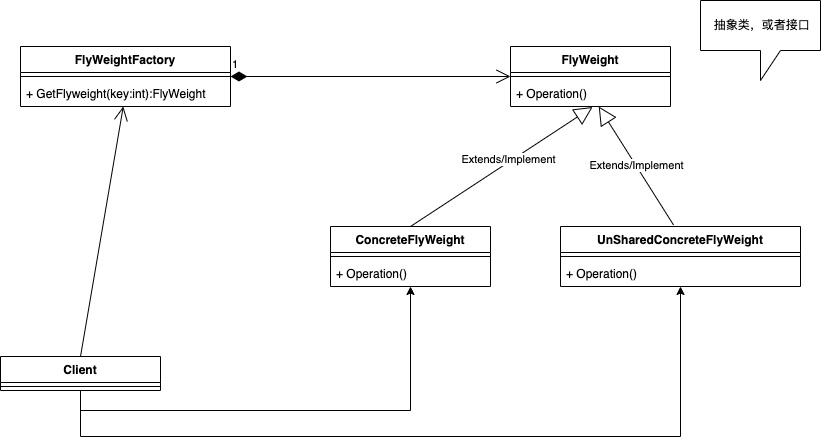

The diagram above was exported from draw.io. Its source (the exported page's mxGraphModel, read from the mxfile embedded in the PNG):
<mxGraphModel dx="1804" dy="604" grid="1" gridSize="10" guides="1" tooltips="1" connect="1" arrows="1" fold="1" page="1" pageScale="1" pageWidth="850" pageHeight="1100" math="0" shadow="0">
  <root>
    <mxCell id="0" />
    <mxCell id="1" parent="0" />
    <mxCell id="WCogzln5gacG7RjZzw_A-7" value="FlyWeight" style="swimlane;fontStyle=1;align=center;verticalAlign=top;childLayout=stackLayout;horizontal=1;startSize=26;horizontalStack=0;resizeParent=1;resizeParentMax=0;resizeLast=0;collapsible=1;marginBottom=0;whiteSpace=wrap;html=1;" vertex="1" parent="1">
      <mxGeometry x="390" y="50" width="160" height="60" as="geometry" />
    </mxCell>
    <mxCell id="WCogzln5gacG7RjZzw_A-9" value="" style="line;strokeWidth=1;fillColor=none;align=left;verticalAlign=middle;spacingTop=-1;spacingLeft=3;spacingRight=3;rotatable=0;labelPosition=right;points=[];portConstraint=eastwest;strokeColor=inherit;" vertex="1" parent="WCogzln5gacG7RjZzw_A-7">
      <mxGeometry y="26" width="160" height="8" as="geometry" />
    </mxCell>
    <mxCell id="WCogzln5gacG7RjZzw_A-10" value="+ Operation()" style="text;strokeColor=none;fillColor=none;align=left;verticalAlign=top;spacingLeft=4;spacingRight=4;overflow=hidden;rotatable=0;points=[[0,0.5],[1,0.5]];portConstraint=eastwest;whiteSpace=wrap;html=1;" vertex="1" parent="WCogzln5gacG7RjZzw_A-7">
      <mxGeometry y="34" width="160" height="26" as="geometry" />
    </mxCell>
    <mxCell id="WCogzln5gacG7RjZzw_A-15" value="ConcreteFlyWeight" style="swimlane;fontStyle=1;align=center;verticalAlign=top;childLayout=stackLayout;horizontal=1;startSize=26;horizontalStack=0;resizeParent=1;resizeParentMax=0;resizeLast=0;collapsible=1;marginBottom=0;whiteSpace=wrap;html=1;" vertex="1" parent="1">
      <mxGeometry x="210" y="230" width="160" height="60" as="geometry" />
    </mxCell>
    <mxCell id="WCogzln5gacG7RjZzw_A-16" value="" style="line;strokeWidth=1;fillColor=none;align=left;verticalAlign=middle;spacingTop=-1;spacingLeft=3;spacingRight=3;rotatable=0;labelPosition=right;points=[];portConstraint=eastwest;strokeColor=inherit;" vertex="1" parent="WCogzln5gacG7RjZzw_A-15">
      <mxGeometry y="26" width="160" height="8" as="geometry" />
    </mxCell>
    <mxCell id="WCogzln5gacG7RjZzw_A-17" value="+ Operation()" style="text;strokeColor=none;fillColor=none;align=left;verticalAlign=top;spacingLeft=4;spacingRight=4;overflow=hidden;rotatable=0;points=[[0,0.5],[1,0.5]];portConstraint=eastwest;whiteSpace=wrap;html=1;" vertex="1" parent="WCogzln5gacG7RjZzw_A-15">
      <mxGeometry y="34" width="160" height="26" as="geometry" />
    </mxCell>
    <mxCell id="WCogzln5gacG7RjZzw_A-18" value="UnSharedConcreteFlyWeight" style="swimlane;fontStyle=1;align=center;verticalAlign=top;childLayout=stackLayout;horizontal=1;startSize=26;horizontalStack=0;resizeParent=1;resizeParentMax=0;resizeLast=0;collapsible=1;marginBottom=0;whiteSpace=wrap;html=1;" vertex="1" parent="1">
      <mxGeometry x="440" y="230" width="240" height="60" as="geometry" />
    </mxCell>
    <mxCell id="WCogzln5gacG7RjZzw_A-19" value="" style="line;strokeWidth=1;fillColor=none;align=left;verticalAlign=middle;spacingTop=-1;spacingLeft=3;spacingRight=3;rotatable=0;labelPosition=right;points=[];portConstraint=eastwest;strokeColor=inherit;" vertex="1" parent="WCogzln5gacG7RjZzw_A-18">
      <mxGeometry y="26" width="240" height="8" as="geometry" />
    </mxCell>
    <mxCell id="WCogzln5gacG7RjZzw_A-20" value="+ Operation()" style="text;strokeColor=none;fillColor=none;align=left;verticalAlign=top;spacingLeft=4;spacingRight=4;overflow=hidden;rotatable=0;points=[[0,0.5],[1,0.5]];portConstraint=eastwest;whiteSpace=wrap;html=1;" vertex="1" parent="WCogzln5gacG7RjZzw_A-18">
      <mxGeometry y="34" width="240" height="26" as="geometry" />
    </mxCell>
    <mxCell id="WCogzln5gacG7RjZzw_A-23" value="Extends/Implement" style="endArrow=block;endSize=16;endFill=0;html=1;rounded=0;exitX=0.5;exitY=0;exitDx=0;exitDy=0;entryX=0.513;entryY=1.019;entryDx=0;entryDy=0;entryPerimeter=0;" edge="1" parent="1" source="WCogzln5gacG7RjZzw_A-15" target="WCogzln5gacG7RjZzw_A-10">
      <mxGeometry x="0.0888" y="2" width="160" relative="1" as="geometry">
        <mxPoint x="290" y="210" as="sourcePoint" />
        <mxPoint x="450" y="210" as="targetPoint" />
        <Array as="points" />
        <mxPoint as="offset" />
      </mxGeometry>
    </mxCell>
    <mxCell id="WCogzln5gacG7RjZzw_A-25" value="Extends/Implement" style="endArrow=block;endSize=16;endFill=0;html=1;rounded=0;exitX=0.471;exitY=-0.025;exitDx=0;exitDy=0;exitPerimeter=0;" edge="1" parent="1" source="WCogzln5gacG7RjZzw_A-18" target="WCogzln5gacG7RjZzw_A-10">
      <mxGeometry width="160" relative="1" as="geometry">
        <mxPoint x="570" y="170" as="sourcePoint" />
        <mxPoint x="730" y="170" as="targetPoint" />
      </mxGeometry>
    </mxCell>
    <mxCell id="WCogzln5gacG7RjZzw_A-26" value="FlyWeightFactory" style="swimlane;fontStyle=1;align=center;verticalAlign=top;childLayout=stackLayout;horizontal=1;startSize=26;horizontalStack=0;resizeParent=1;resizeParentMax=0;resizeLast=0;collapsible=1;marginBottom=0;whiteSpace=wrap;html=1;" vertex="1" parent="1">
      <mxGeometry x="-100" y="50" width="210" height="60" as="geometry" />
    </mxCell>
    <mxCell id="WCogzln5gacG7RjZzw_A-27" value="" style="line;strokeWidth=1;fillColor=none;align=left;verticalAlign=middle;spacingTop=-1;spacingLeft=3;spacingRight=3;rotatable=0;labelPosition=right;points=[];portConstraint=eastwest;strokeColor=inherit;" vertex="1" parent="WCogzln5gacG7RjZzw_A-26">
      <mxGeometry y="26" width="210" height="8" as="geometry" />
    </mxCell>
    <mxCell id="WCogzln5gacG7RjZzw_A-28" value="+ GetFlyweight(key:int):FlyWeight" style="text;strokeColor=none;fillColor=none;align=left;verticalAlign=top;spacingLeft=4;spacingRight=4;overflow=hidden;rotatable=0;points=[[0,0.5],[1,0.5]];portConstraint=eastwest;whiteSpace=wrap;html=1;" vertex="1" parent="WCogzln5gacG7RjZzw_A-26">
      <mxGeometry y="34" width="210" height="26" as="geometry" />
    </mxCell>
    <mxCell id="WCogzln5gacG7RjZzw_A-31" value="1" style="endArrow=open;html=1;endSize=12;startArrow=diamondThin;startSize=14;startFill=1;edgeStyle=orthogonalEdgeStyle;align=left;verticalAlign=bottom;rounded=0;entryX=0;entryY=0.5;entryDx=0;entryDy=0;exitX=1;exitY=0.5;exitDx=0;exitDy=0;" edge="1" parent="1" source="WCogzln5gacG7RjZzw_A-26" target="WCogzln5gacG7RjZzw_A-7">
      <mxGeometry x="-1" y="3" relative="1" as="geometry">
        <mxPoint x="-110" y="170" as="sourcePoint" />
        <mxPoint x="50" y="170" as="targetPoint" />
      </mxGeometry>
    </mxCell>
    <mxCell id="WCogzln5gacG7RjZzw_A-37" style="edgeStyle=orthogonalEdgeStyle;rounded=0;orthogonalLoop=1;jettySize=auto;html=1;exitX=0.5;exitY=1;exitDx=0;exitDy=0;" edge="1" parent="1" source="WCogzln5gacG7RjZzw_A-32" target="WCogzln5gacG7RjZzw_A-15">
      <mxGeometry relative="1" as="geometry" />
    </mxCell>
    <mxCell id="WCogzln5gacG7RjZzw_A-38" style="edgeStyle=orthogonalEdgeStyle;rounded=0;orthogonalLoop=1;jettySize=auto;html=1;" edge="1" parent="1" source="WCogzln5gacG7RjZzw_A-32" target="WCogzln5gacG7RjZzw_A-18">
      <mxGeometry relative="1" as="geometry">
        <Array as="points">
          <mxPoint x="-40" y="440" />
          <mxPoint x="560" y="440" />
        </Array>
      </mxGeometry>
    </mxCell>
    <mxCell id="WCogzln5gacG7RjZzw_A-32" value="Client" style="swimlane;fontStyle=1;align=center;verticalAlign=top;childLayout=stackLayout;horizontal=1;startSize=26;horizontalStack=0;resizeParent=1;resizeParentMax=0;resizeLast=0;collapsible=1;marginBottom=0;whiteSpace=wrap;html=1;" vertex="1" parent="1">
      <mxGeometry x="-120" y="360" width="160" height="34" as="geometry" />
    </mxCell>
    <mxCell id="WCogzln5gacG7RjZzw_A-33" value="" style="line;strokeWidth=1;fillColor=none;align=left;verticalAlign=middle;spacingTop=-1;spacingLeft=3;spacingRight=3;rotatable=0;labelPosition=right;points=[];portConstraint=eastwest;strokeColor=inherit;" vertex="1" parent="WCogzln5gacG7RjZzw_A-32">
      <mxGeometry y="26" width="160" height="8" as="geometry" />
    </mxCell>
    <mxCell id="WCogzln5gacG7RjZzw_A-35" value="" style="endArrow=open;endFill=1;endSize=12;html=1;rounded=0;exitX=0.5;exitY=0;exitDx=0;exitDy=0;" edge="1" parent="1" source="WCogzln5gacG7RjZzw_A-32" target="WCogzln5gacG7RjZzw_A-28">
      <mxGeometry width="160" relative="1" as="geometry">
        <mxPoint x="-80" y="250" as="sourcePoint" />
        <mxPoint x="80" y="250" as="targetPoint" />
      </mxGeometry>
    </mxCell>
    <mxCell id="WCogzln5gacG7RjZzw_A-39" value="&amp;nbsp;抽象类，或者接口" style="shape=callout;whiteSpace=wrap;html=1;perimeter=calloutPerimeter;" vertex="1" parent="1">
      <mxGeometry x="580" y="4" width="120" height="80" as="geometry" />
    </mxCell>
  </root>
</mxGraphModel>